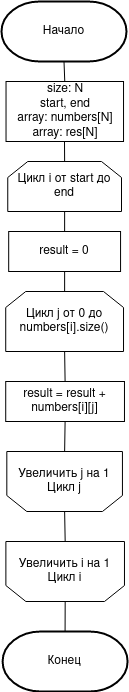

The diagram above was exported from draw.io. Its source (the exported page's mxGraphModel, read from the mxfile embedded in the PNG):
<mxGraphModel dx="1422" dy="831" grid="1" gridSize="10" guides="1" tooltips="1" connect="1" arrows="1" fold="1" page="1" pageScale="1" pageWidth="850" pageHeight="1100" math="0" shadow="0">
  <root>
    <mxCell id="0" />
    <mxCell id="1" parent="0" />
    <mxCell id="iqoSLI13X-ANkMBvG5ZU-1" value="Начало" style="strokeWidth=2;html=1;shape=mxgraph.flowchart.terminator;whiteSpace=wrap;" vertex="1" parent="1">
      <mxGeometry x="325" y="30" width="125" height="60" as="geometry" />
    </mxCell>
    <mxCell id="iqoSLI13X-ANkMBvG5ZU-2" value="&lt;div&gt;size: N&lt;br&gt;&lt;/div&gt;&lt;div&gt;start, end&lt;br&gt;&lt;/div&gt;&lt;div&gt;array: numbers[N]&lt;/div&gt;&lt;div&gt;array: res[N]&lt;/div&gt;" style="rounded=0;whiteSpace=wrap;html=1;" vertex="1" parent="1">
      <mxGeometry x="329.53" y="110" width="117.5" height="60" as="geometry" />
    </mxCell>
    <mxCell id="iqoSLI13X-ANkMBvG5ZU-3" value="Цикл i от start до end" style="shape=loopLimit;whiteSpace=wrap;html=1;" vertex="1" parent="1">
      <mxGeometry x="331.25" y="190" width="113.75" height="50" as="geometry" />
    </mxCell>
    <mxCell id="iqoSLI13X-ANkMBvG5ZU-4" value="Цикл j от 0 до numbers[i].size()" style="shape=loopLimit;whiteSpace=wrap;html=1;" vertex="1" parent="1">
      <mxGeometry x="329.21999999999997" y="320" width="117.81" height="60" as="geometry" />
    </mxCell>
    <mxCell id="iqoSLI13X-ANkMBvG5ZU-5" value="result = 0" style="rounded=0;whiteSpace=wrap;html=1;" vertex="1" parent="1">
      <mxGeometry x="332.19" y="260" width="111.87" height="40" as="geometry" />
    </mxCell>
    <mxCell id="iqoSLI13X-ANkMBvG5ZU-6" value="result = result + numbers[i][j]" style="rounded=0;whiteSpace=wrap;html=1;" vertex="1" parent="1">
      <mxGeometry x="329.22" y="410" width="118.75" height="40" as="geometry" />
    </mxCell>
    <mxCell id="iqoSLI13X-ANkMBvG5ZU-7" value="&lt;div&gt;Увеличить j на 1&lt;/div&gt;&lt;div&gt;Цикл j&lt;/div&gt;" style="shape=loopLimit;whiteSpace=wrap;html=1;direction=west;" vertex="1" parent="1">
      <mxGeometry x="330.31" y="480" width="115.63" height="60" as="geometry" />
    </mxCell>
    <mxCell id="iqoSLI13X-ANkMBvG5ZU-8" value="&lt;div&gt;Увеличить i на 1&lt;/div&gt;&lt;div&gt;Цикл i&lt;br&gt;&lt;/div&gt;" style="shape=loopLimit;whiteSpace=wrap;html=1;direction=west;" vertex="1" parent="1">
      <mxGeometry x="329.38" y="570" width="118.59" height="60" as="geometry" />
    </mxCell>
    <mxCell id="iqoSLI13X-ANkMBvG5ZU-9" value="Конец" style="strokeWidth=2;html=1;shape=mxgraph.flowchart.terminator;whiteSpace=wrap;" vertex="1" parent="1">
      <mxGeometry x="326.09" y="660" width="125" height="60" as="geometry" />
    </mxCell>
    <mxCell id="iqoSLI13X-ANkMBvG5ZU-10" value="" style="endArrow=none;html=1;entryX=0.5;entryY=1;entryDx=0;entryDy=0;entryPerimeter=0;exitX=0.5;exitY=0;exitDx=0;exitDy=0;" edge="1" parent="1" source="iqoSLI13X-ANkMBvG5ZU-2" target="iqoSLI13X-ANkMBvG5ZU-1">
      <mxGeometry width="50" height="50" relative="1" as="geometry">
        <mxPoint x="180" y="260" as="sourcePoint" />
        <mxPoint x="230" y="210" as="targetPoint" />
      </mxGeometry>
    </mxCell>
    <mxCell id="iqoSLI13X-ANkMBvG5ZU-11" value="" style="endArrow=none;html=1;exitX=0.5;exitY=0;exitDx=0;exitDy=0;" edge="1" parent="1" source="iqoSLI13X-ANkMBvG5ZU-3">
      <mxGeometry width="50" height="50" relative="1" as="geometry">
        <mxPoint x="397.5" y="120" as="sourcePoint" />
        <mxPoint x="388" y="170" as="targetPoint" />
      </mxGeometry>
    </mxCell>
    <mxCell id="iqoSLI13X-ANkMBvG5ZU-13" value="" style="endArrow=none;html=1;exitX=0.5;exitY=0;exitDx=0;exitDy=0;entryX=0.5;entryY=1;entryDx=0;entryDy=0;" edge="1" parent="1" source="iqoSLI13X-ANkMBvG5ZU-4" target="iqoSLI13X-ANkMBvG5ZU-5">
      <mxGeometry width="50" height="50" relative="1" as="geometry">
        <mxPoint x="408.125" y="200" as="sourcePoint" />
        <mxPoint x="408" y="180" as="targetPoint" />
      </mxGeometry>
    </mxCell>
    <mxCell id="iqoSLI13X-ANkMBvG5ZU-14" value="" style="endArrow=none;html=1;exitX=0.5;exitY=0;exitDx=0;exitDy=0;entryX=0.5;entryY=1;entryDx=0;entryDy=0;" edge="1" parent="1" source="iqoSLI13X-ANkMBvG5ZU-6" target="iqoSLI13X-ANkMBvG5ZU-4">
      <mxGeometry width="50" height="50" relative="1" as="geometry">
        <mxPoint x="418.125" y="210" as="sourcePoint" />
        <mxPoint x="418" y="190" as="targetPoint" />
      </mxGeometry>
    </mxCell>
    <mxCell id="iqoSLI13X-ANkMBvG5ZU-15" value="" style="endArrow=none;html=1;exitX=0.5;exitY=1;exitDx=0;exitDy=0;entryX=0.5;entryY=1;entryDx=0;entryDy=0;" edge="1" parent="1" source="iqoSLI13X-ANkMBvG5ZU-7" target="iqoSLI13X-ANkMBvG5ZU-6">
      <mxGeometry width="50" height="50" relative="1" as="geometry">
        <mxPoint x="370" y="500" as="sourcePoint" />
        <mxPoint x="420" y="450" as="targetPoint" />
      </mxGeometry>
    </mxCell>
    <mxCell id="iqoSLI13X-ANkMBvG5ZU-16" value="" style="endArrow=none;html=1;exitX=0.5;exitY=1;exitDx=0;exitDy=0;entryX=0.5;entryY=0;entryDx=0;entryDy=0;" edge="1" parent="1" source="iqoSLI13X-ANkMBvG5ZU-8" target="iqoSLI13X-ANkMBvG5ZU-7">
      <mxGeometry width="50" height="50" relative="1" as="geometry">
        <mxPoint x="398.1199999999999" y="490" as="sourcePoint" />
        <mxPoint x="398.595" y="460" as="targetPoint" />
      </mxGeometry>
    </mxCell>
    <mxCell id="iqoSLI13X-ANkMBvG5ZU-17" value="" style="endArrow=none;html=1;exitX=0.5;exitY=0;exitDx=0;exitDy=0;entryX=0.5;entryY=0;entryDx=0;entryDy=0;exitPerimeter=0;" edge="1" parent="1" source="iqoSLI13X-ANkMBvG5ZU-9" target="iqoSLI13X-ANkMBvG5ZU-8">
      <mxGeometry width="50" height="50" relative="1" as="geometry">
        <mxPoint x="408.1199999999999" y="500" as="sourcePoint" />
        <mxPoint x="408.595" y="470" as="targetPoint" />
      </mxGeometry>
    </mxCell>
    <mxCell id="iqoSLI13X-ANkMBvG5ZU-19" value="" style="endArrow=none;html=1;exitX=0.5;exitY=0;exitDx=0;exitDy=0;entryX=0.5;entryY=1;entryDx=0;entryDy=0;" edge="1" parent="1" source="iqoSLI13X-ANkMBvG5ZU-5" target="iqoSLI13X-ANkMBvG5ZU-3">
      <mxGeometry width="50" height="50" relative="1" as="geometry">
        <mxPoint x="260" y="290" as="sourcePoint" />
        <mxPoint x="382" y="243" as="targetPoint" />
      </mxGeometry>
    </mxCell>
  </root>
</mxGraphModel>